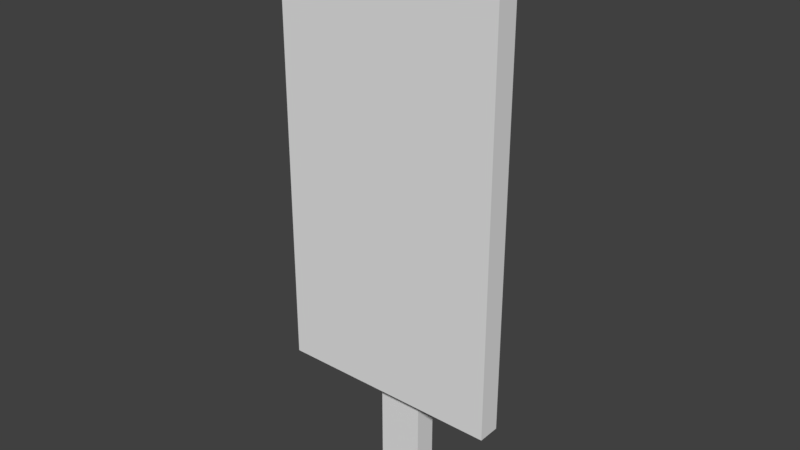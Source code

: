 # Source: target.blend  (saved by Blender 2.77.0; exported with 4.5.12 LTS)
import bpy
from mathutils import Matrix  # noqa: F401  (used for matrix-valued properties, if any)

bpy.ops.wm.read_factory_settings(use_empty=True)
scene = bpy.context.scene
scene.name = 'Scene'

# ---- collections
col_collection_1 = bpy.data.collections.new('Collection 1'); scene.collection.children.link(col_collection_1)

# ---- materials (node trees are filled in below, after node groups)
mat_material_001 = bpy.data.materials.new('Material.001')
mat_material_001.alpha_threshold = 0.0
mat_material_001.use_transparent_shadow = False
mat_material_001.roughness = 0.5
mat_material = bpy.data.materials.new('Material')
mat_material.alpha_threshold = 0.0
mat_material.use_transparent_shadow = False
mat_material.roughness = 0.5

# ---- material node trees

# ---- world
world_world = bpy.data.worlds.new('World'); scene.world = world_world
world_world.color = (0.05088, 0.05088, 0.05088)
world_world.use_sun_shadow = False
world_world.sun_shadow_jitter_overblur = 0.0
world_world.cycles.sampling_method = 'MANUAL'

# ---- meshes
me_cube_004 = bpy.data.meshes.new('Cube.004')
me_cube_004.from_pydata([(-0.1, -1.0, -2.0), (-0.1, -1.0, 2.0), (-0.1, 1.0, -2.0), (-0.1, 1.0, 2.0), (0.1, -1.0, -2.0), (0.1, -1.0, 2.0), (0.1, 1.0, -2.0), (0.1, 1.0, 2.0)], [], [(1, 3, 2, 0), (3, 7, 6, 2), (7, 5, 4, 6), (5, 1, 0, 4), (0, 2, 6, 4), (5, 7, 3, 1)])
_uv = me_cube_004.uv_layers.new(name='UVMap')
_uv.uv.foreach_set('vector', [0.5, 0.9545, 0.04555, 0.9545, 0.04555, 0.04555, 0.5, 0.04555, 0.04555, 0.9545, 9.998e-05, 0.9545, 0.0001005, 0.04555, 0.04555, 0.04555, 0.9999, 0.9545, 0.5454, 0.9545, 0.5454, 0.04555, 0.9999, 0.04555, 0.5454, 0.9545, 0.5, 0.9545, 0.5, 0.04555, 0.5454, 0.04555, 0.5, 0.04555, 0.04555, 0.04555, 0.04555, 0.0001001, 0.5, 9.998e-05, 0.5, 0.9999, 0.04555, 0.9999, 0.04555, 0.9545, 0.5, 0.9545])
me_cube_004.materials.append(mat_material_001)
me_cube_004.use_remesh_preserve_volume = False
me_cube_004.use_remesh_preserve_attributes = False
me_cube_004.use_mirror_vertex_groups = False
me_cube_004.update()
me_cube_003 = bpy.data.meshes.new('Cube.003')
me_cube_003.from_pydata([(-0.1, -0.2, -2.5), (-0.1, -0.2, 2.5), (-0.1, 0.2, -2.5), (-0.1, 0.2, 2.5), (0.1, -0.2, -2.5), (0.1, -0.2, 2.5), (0.1, 0.2, -2.5), (0.1, 0.2, 2.5)], [], [(1, 3, 2, 0), (3, 7, 6, 2), (7, 5, 4, 6), (5, 1, 0, 4), (0, 2, 6, 4), (5, 7, 3, 1)])
_uv = me_cube_003.uv_layers.new(name='UVMap')
_uv.uv.foreach_set('vector', [0.2222, 0.9629, 0.1482, 0.9629, 0.1482, 0.03708, 0.2222, 0.03708, 0.1482, 0.9629, 0.1111, 0.9629, 0.1111, 0.03708, 0.1482, 0.03708, 0.1111, 0.9629, 0.03708, 0.9629, 0.03708, 0.03708, 0.1111, 0.03708, 0.03708, 0.9629, 4.714e-05, 0.9629, 4.811e-05, 0.03708, 0.03708, 0.03708, 0.03708, 4.714e-05, 0.1111, 4.714e-05, 0.1111, 0.03708, 0.03708, 0.03708, 0.03708, 0.9629, 0.1111, 0.9629, 0.1111, 1.0, 0.03708, 1.0])
me_cube_003.materials.append(mat_material)
me_cube_003.use_remesh_preserve_volume = False
me_cube_003.use_remesh_preserve_attributes = False
me_cube_003.use_mirror_vertex_groups = False
me_cube_003.update()

# ---- objects
ob_cube_001 = bpy.data.objects.new('Cube.001', me_cube_004)
ob_cube = bpy.data.objects.new('Cube', me_cube_003)

# ---- transforms, parenting, visibility, modifiers, constraints
ob_cube_001.location = (0.1, -0.1, 0.5)
ob_cube_001.rotation_euler = (0.0, -0.0, 4.712)
ob_cube_001.lineart.crease_threshold = 0.0
ob_cube.location = (0.1, 0.1, 0.0)
ob_cube.rotation_euler = (0.0, -0.0, 4.712)
ob_cube.lineart.crease_threshold = 0.0

# ---- collection membership
col_collection_1.objects.link(ob_cube_001)
col_collection_1.objects.link(ob_cube)

# ---- scene / render settings (as saved in the file)
scene.frame_start = 1; scene.frame_end = 250; scene.frame_set(1)
scene.render.engine = 'BLENDER_EEVEE_NEXT'
scene.render.resolution_percentage = 50
scene.render.dither_intensity = 0.0
scene.cycles.use_denoising = False
scene.cycles.samples = 128
scene.cycles.sampling_pattern = 'TABULATED_SOBOL'
scene.cycles.light_sampling_threshold = 0.0
scene.cycles.use_adaptive_sampling = False
scene.cycles.use_light_tree = False
scene.cycles.blur_glossy = 0.0
scene.cycles.sample_clamp_indirect = 0.0
scene.view_settings.view_transform = 'Standard'
bpy.context.view_layer.update()

# ---- added for rendering (the .blend has no active camera and no usable light): camera, sun
cam_auto = bpy.data.cameras.new('AutoCamera')
cam_auto.lens = 50.0
cam_auto.sensor_width = 36.0
cam_auto.clip_end = 1000.0
ob_auto_camera = bpy.data.objects.new('AutoCamera', cam_auto)
scene.collection.objects.link(ob_auto_camera)
ob_auto_camera.location = (5.09621, -5.99546, 3.99697)
ob_auto_camera.rotation_euler = (1.09748, -7.21219e-08, 0.694738)
scene.camera = ob_auto_camera
light_auto_sun = bpy.data.lights.new('AutoSun', 'SUN')
light_auto_sun.energy = 3.0
light_auto_sun.angle = 0.0523599
ob_auto_sun = bpy.data.objects.new('AutoSun', light_auto_sun)
scene.collection.objects.link(ob_auto_sun)
ob_auto_sun.rotation_euler = (0.872665, 0.174533, 0.523599)
bpy.context.view_layer.update()
